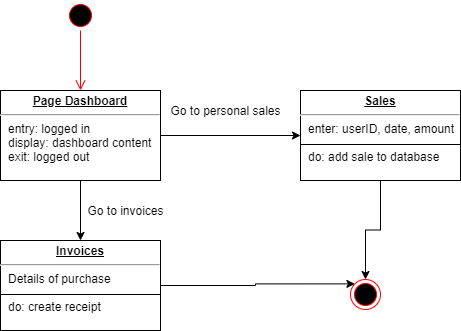

The diagram above was exported from draw.io. Its source (the exported page's mxGraphModel, read from the mxfile embedded in the PNG):
<mxGraphModel dx="868" dy="431" grid="1" gridSize="10" guides="1" tooltips="1" connect="1" arrows="1" fold="1" page="1" pageScale="1" pageWidth="850" pageHeight="1100" math="0" shadow="0">
  <root>
    <mxCell id="0" />
    <mxCell id="1" parent="0" />
    <mxCell id="oNHbSISZHdZoD6f4jIvn-1" value="" style="ellipse;html=1;shape=startState;fillColor=#000000;strokeColor=#ff0000;" vertex="1" parent="1">
      <mxGeometry x="395" y="30" width="30" height="30" as="geometry" />
    </mxCell>
    <mxCell id="oNHbSISZHdZoD6f4jIvn-2" value="" style="edgeStyle=orthogonalEdgeStyle;html=1;verticalAlign=bottom;endArrow=open;endSize=8;strokeColor=#ff0000;" edge="1" source="oNHbSISZHdZoD6f4jIvn-1" parent="1">
      <mxGeometry relative="1" as="geometry">
        <mxPoint x="410" y="120" as="targetPoint" />
      </mxGeometry>
    </mxCell>
    <mxCell id="oNHbSISZHdZoD6f4jIvn-5" style="edgeStyle=orthogonalEdgeStyle;rounded=0;orthogonalLoop=1;jettySize=auto;html=1;exitX=0.5;exitY=1;exitDx=0;exitDy=0;entryX=0.5;entryY=0;entryDx=0;entryDy=0;" edge="1" parent="1" source="oNHbSISZHdZoD6f4jIvn-3" target="oNHbSISZHdZoD6f4jIvn-4">
      <mxGeometry relative="1" as="geometry" />
    </mxCell>
    <mxCell id="oNHbSISZHdZoD6f4jIvn-9" style="edgeStyle=orthogonalEdgeStyle;rounded=0;orthogonalLoop=1;jettySize=auto;html=1;exitX=1;exitY=0.5;exitDx=0;exitDy=0;entryX=0;entryY=0.5;entryDx=0;entryDy=0;" edge="1" parent="1" source="oNHbSISZHdZoD6f4jIvn-3" target="oNHbSISZHdZoD6f4jIvn-8">
      <mxGeometry relative="1" as="geometry" />
    </mxCell>
    <mxCell id="oNHbSISZHdZoD6f4jIvn-3" value="&lt;p style=&quot;margin: 0px ; margin-top: 4px ; text-align: center ; text-decoration: underline&quot;&gt;&lt;b&gt;Page Dashboard&lt;/b&gt;&lt;/p&gt;&lt;hr&gt;&lt;p style=&quot;margin: 0px ; margin-left: 8px&quot;&gt;entry: logged in&lt;/p&gt;&lt;p style=&quot;margin: 0px ; margin-left: 8px&quot;&gt;display: dashboard content&lt;/p&gt;&lt;p style=&quot;margin: 0px ; margin-left: 8px&quot;&gt;exit: logged out&lt;/p&gt;" style="verticalAlign=top;align=left;overflow=fill;fontSize=12;fontFamily=Helvetica;html=1;" vertex="1" parent="1">
      <mxGeometry x="330" y="120" width="160" height="90" as="geometry" />
    </mxCell>
    <mxCell id="oNHbSISZHdZoD6f4jIvn-12" style="edgeStyle=orthogonalEdgeStyle;rounded=0;orthogonalLoop=1;jettySize=auto;html=1;exitX=1;exitY=0.5;exitDx=0;exitDy=0;entryX=0;entryY=0;entryDx=0;entryDy=0;" edge="1" parent="1" source="oNHbSISZHdZoD6f4jIvn-4" target="oNHbSISZHdZoD6f4jIvn-11">
      <mxGeometry relative="1" as="geometry" />
    </mxCell>
    <mxCell id="oNHbSISZHdZoD6f4jIvn-4" value="&lt;p style=&quot;margin: 0px ; margin-top: 4px ; text-align: center ; text-decoration: underline&quot;&gt;&lt;b&gt;Invoices&lt;/b&gt;&lt;/p&gt;&lt;hr&gt;&lt;p style=&quot;margin: 0px ; margin-left: 8px&quot;&gt;Details of purchase&lt;/p&gt;&lt;p style=&quot;margin: 0px ; margin-left: 8px&quot;&gt;&lt;br&gt;&lt;/p&gt;&lt;p style=&quot;margin: 0px ; margin-left: 8px&quot;&gt;do: create receipt&amp;nbsp;&lt;/p&gt;" style="verticalAlign=top;align=left;overflow=fill;fontSize=12;fontFamily=Helvetica;html=1;" vertex="1" parent="1">
      <mxGeometry x="330" y="270" width="160" height="90" as="geometry" />
    </mxCell>
    <mxCell id="oNHbSISZHdZoD6f4jIvn-6" value="Go to invoices" style="text;html=1;align=center;verticalAlign=middle;resizable=0;points=[];autosize=1;strokeColor=none;" vertex="1" parent="1">
      <mxGeometry x="410" y="230" width="90" height="20" as="geometry" />
    </mxCell>
    <mxCell id="oNHbSISZHdZoD6f4jIvn-7" value="" style="line;strokeWidth=1;fillColor=none;align=left;verticalAlign=middle;spacingTop=-1;spacingLeft=3;spacingRight=3;rotatable=0;labelPosition=right;points=[];portConstraint=eastwest;" vertex="1" parent="1">
      <mxGeometry x="330" y="320" width="160" height="8" as="geometry" />
    </mxCell>
    <mxCell id="oNHbSISZHdZoD6f4jIvn-13" style="edgeStyle=orthogonalEdgeStyle;rounded=0;orthogonalLoop=1;jettySize=auto;html=1;exitX=0.5;exitY=1;exitDx=0;exitDy=0;entryX=0.5;entryY=0;entryDx=0;entryDy=0;" edge="1" parent="1" source="oNHbSISZHdZoD6f4jIvn-8" target="oNHbSISZHdZoD6f4jIvn-11">
      <mxGeometry relative="1" as="geometry" />
    </mxCell>
    <mxCell id="oNHbSISZHdZoD6f4jIvn-8" value="&lt;p style=&quot;margin: 0px ; margin-top: 4px ; text-align: center ; text-decoration: underline&quot;&gt;&lt;b&gt;Sales&lt;/b&gt;&lt;/p&gt;&lt;hr&gt;&lt;p style=&quot;margin: 0px ; margin-left: 8px&quot;&gt;enter: userID, date, amount&lt;/p&gt;&lt;p style=&quot;margin: 0px ; margin-left: 8px&quot;&gt;&lt;br&gt;&lt;/p&gt;&lt;p style=&quot;margin: 0px ; margin-left: 8px&quot;&gt;do: add sale to database&lt;/p&gt;" style="verticalAlign=top;align=left;overflow=fill;fontSize=12;fontFamily=Helvetica;html=1;" vertex="1" parent="1">
      <mxGeometry x="630" y="120" width="160" height="90" as="geometry" />
    </mxCell>
    <mxCell id="oNHbSISZHdZoD6f4jIvn-10" value="" style="line;strokeWidth=1;fillColor=none;align=left;verticalAlign=middle;spacingTop=-1;spacingLeft=3;spacingRight=3;rotatable=0;labelPosition=right;points=[];portConstraint=eastwest;" vertex="1" parent="1">
      <mxGeometry x="630" y="170" width="160" height="8" as="geometry" />
    </mxCell>
    <mxCell id="oNHbSISZHdZoD6f4jIvn-11" value="" style="ellipse;html=1;shape=endState;fillColor=#000000;strokeColor=#ff0000;" vertex="1" parent="1">
      <mxGeometry x="680" y="309" width="30" height="30" as="geometry" />
    </mxCell>
    <mxCell id="oNHbSISZHdZoD6f4jIvn-14" value="Go to personal sales" style="text;html=1;align=center;verticalAlign=middle;resizable=0;points=[];autosize=1;strokeColor=none;" vertex="1" parent="1">
      <mxGeometry x="490" y="130" width="130" height="20" as="geometry" />
    </mxCell>
  </root>
</mxGraphModel>